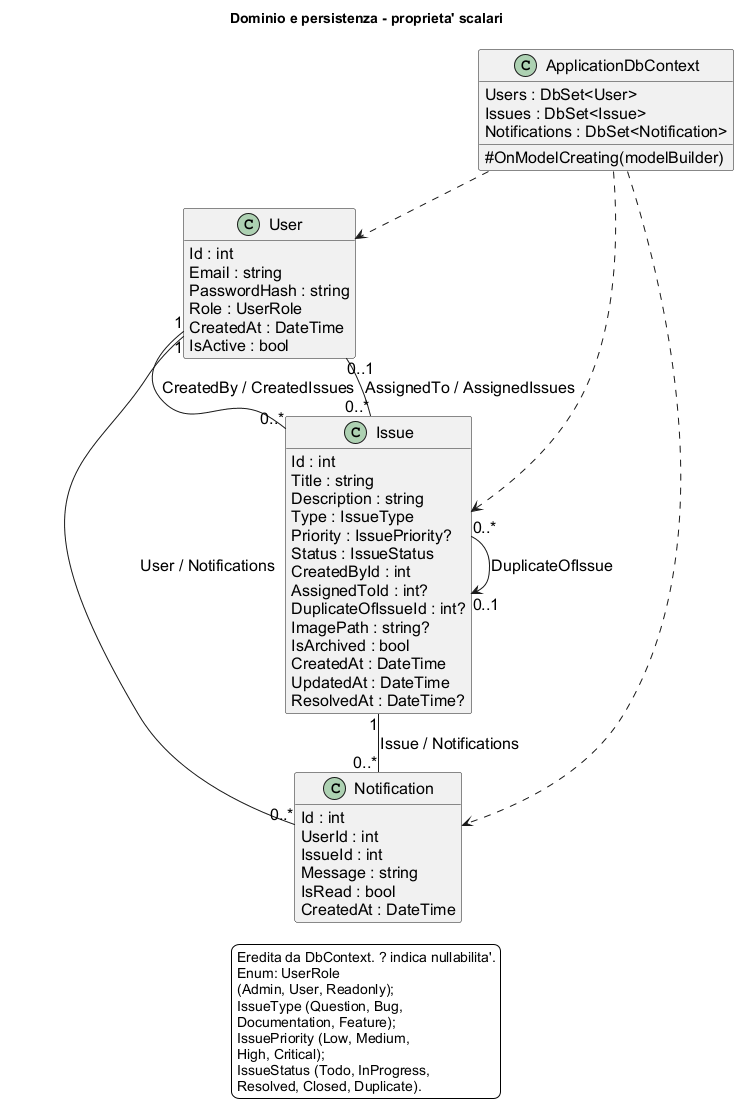

The diagram above was rendered by PlantUML. Its source (embedded in the PNG):
@startuml class_diagram_parte1
!pragma layout smetana
title Dominio e persistenza - proprieta' scalari
skinparam backgroundColor white
skinparam defaultFontName Arial
skinparam defaultFontSize 16
skinparam classAttributeIconSize 0
hide empty methods
class User {
  Id : int
  Email : string
  PasswordHash : string
  Role : UserRole
  CreatedAt : DateTime
  IsActive : bool
}
class Issue {
  Id : int
  Title : string
  Description : string
  Type : IssueType
  Priority : IssuePriority?
  Status : IssueStatus
  CreatedById : int
  AssignedToId : int?
  DuplicateOfIssueId : int?
  ImagePath : string?
  IsArchived : bool
  CreatedAt : DateTime
  UpdatedAt : DateTime
  ResolvedAt : DateTime?
}
class Notification {
  Id : int
  UserId : int
  IssueId : int
  Message : string
  IsRead : bool
  CreatedAt : DateTime
}
class ApplicationDbContext {
  Users : DbSet<User>
  Issues : DbSet<Issue>
  Notifications : DbSet<Notification>
  # OnModelCreating(modelBuilder)
}
User "1" -- "0..*" Issue : CreatedBy / CreatedIssues
User "0..1" -- "0..*" Issue : AssignedTo / AssignedIssues
Issue "0..*" --> "0..1" Issue : DuplicateOfIssue
User "1" -- "0..*" Notification : User / Notifications
Issue "1" -- "0..*" Notification : Issue / Notifications
ApplicationDbContext ..> User
ApplicationDbContext ..> Issue
ApplicationDbContext ..> Notification
legend bottom
  Eredita da DbContext. ? indica nullabilita'.
  Enum: UserRole
  (Admin, User, Readonly);
  IssueType (Question, Bug,
  Documentation, Feature);
  IssuePriority (Low, Medium,
  High, Critical);
  IssueStatus (Todo, InProgress,
  Resolved, Closed, Duplicate).
endlegend
@enduml